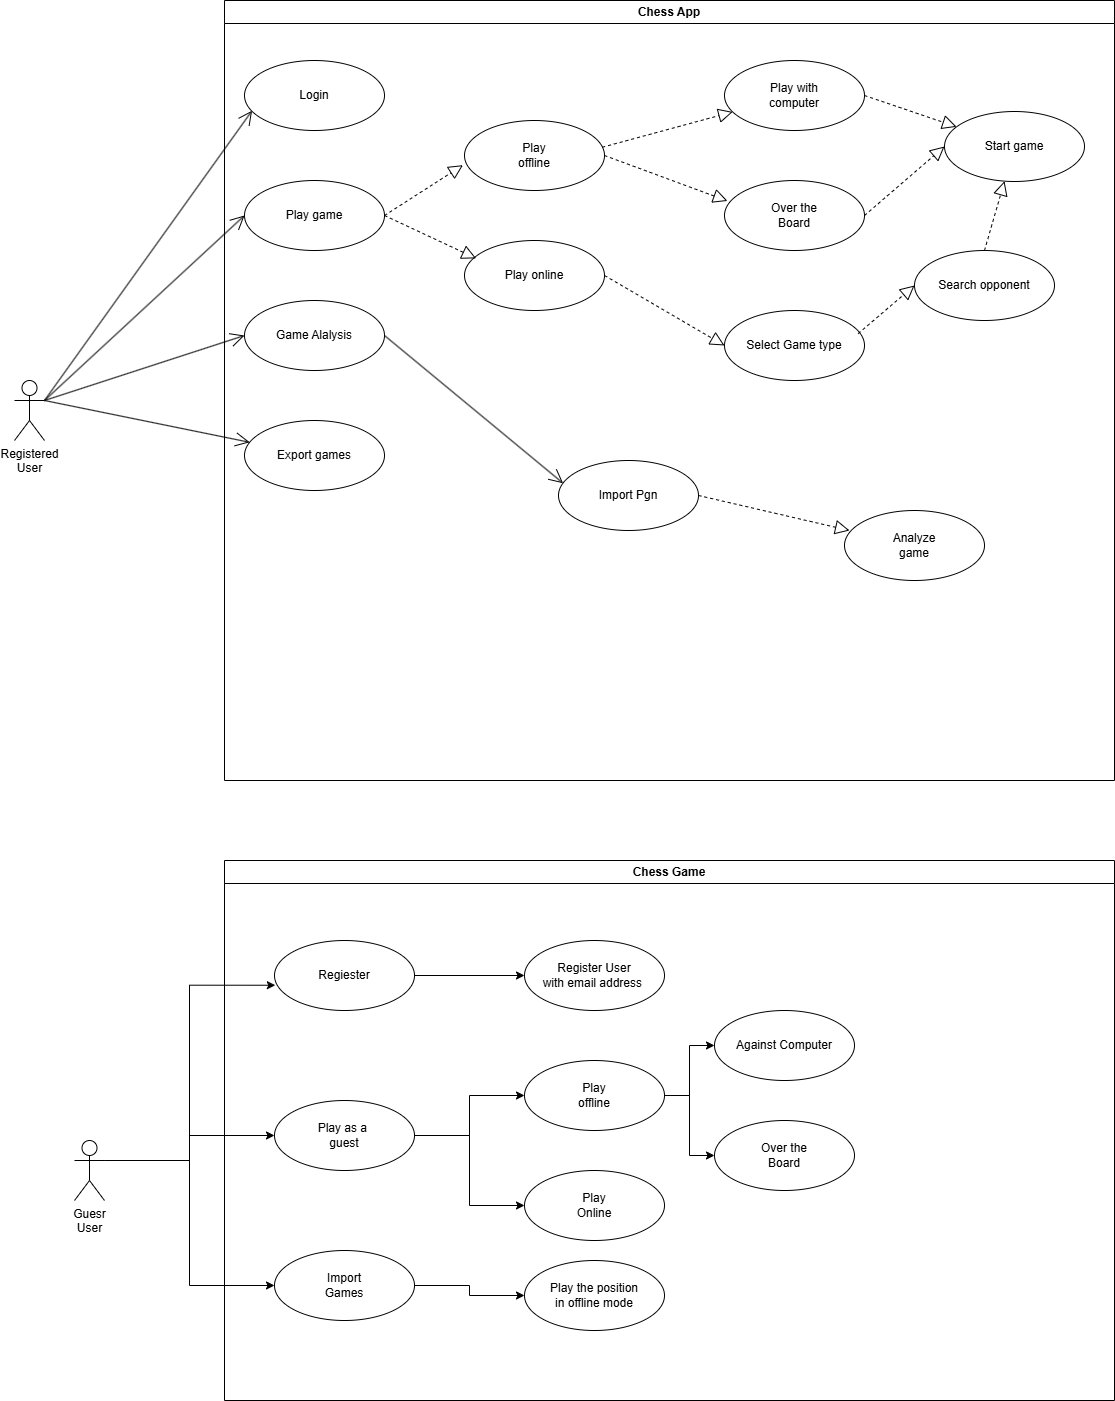

The diagram above was exported from draw.io. Its source (the exported page's mxGraphModel, read from the mxfile embedded in the PNG):
<mxGraphModel dx="1042" dy="574" grid="1" gridSize="10" guides="1" tooltips="1" connect="1" arrows="1" fold="1" page="1" pageScale="1" pageWidth="850" pageHeight="1100" math="0" shadow="0">
  <root>
    <mxCell id="0" />
    <mxCell id="1" parent="0" />
    <mxCell id="t7VdLqqm-lO5jbP7Tc2K-1" value="Chess App" style="swimlane;whiteSpace=wrap;html=1;" parent="1" vertex="1">
      <mxGeometry x="280" y="20" width="890" height="780" as="geometry" />
    </mxCell>
    <mxCell id="t7VdLqqm-lO5jbP7Tc2K-4" value="Login" style="ellipse;whiteSpace=wrap;html=1;" parent="t7VdLqqm-lO5jbP7Tc2K-1" vertex="1">
      <mxGeometry x="20" y="60" width="140" height="70" as="geometry" />
    </mxCell>
    <mxCell id="t7VdLqqm-lO5jbP7Tc2K-5" value="Game Alalysis" style="ellipse;whiteSpace=wrap;html=1;" parent="t7VdLqqm-lO5jbP7Tc2K-1" vertex="1">
      <mxGeometry x="20" y="300" width="140" height="70" as="geometry" />
    </mxCell>
    <mxCell id="t7VdLqqm-lO5jbP7Tc2K-6" value="Play game" style="ellipse;whiteSpace=wrap;html=1;" parent="t7VdLqqm-lO5jbP7Tc2K-1" vertex="1">
      <mxGeometry x="20" y="180" width="140" height="70" as="geometry" />
    </mxCell>
    <mxCell id="t7VdLqqm-lO5jbP7Tc2K-8" value="Export&amp;nbsp;&lt;span style=&quot;background-color: transparent; color: light-dark(rgb(0, 0, 0), rgb(255, 255, 255));&quot;&gt;games&lt;/span&gt;" style="ellipse;whiteSpace=wrap;html=1;" parent="t7VdLqqm-lO5jbP7Tc2K-1" vertex="1">
      <mxGeometry x="20" y="420" width="140" height="70" as="geometry" />
    </mxCell>
    <mxCell id="t7VdLqqm-lO5jbP7Tc2K-22" value="Play&lt;div&gt;offline&lt;/div&gt;" style="ellipse;whiteSpace=wrap;html=1;" parent="t7VdLqqm-lO5jbP7Tc2K-1" vertex="1">
      <mxGeometry x="240" y="120" width="140" height="70" as="geometry" />
    </mxCell>
    <mxCell id="t7VdLqqm-lO5jbP7Tc2K-23" value="Play online" style="ellipse;whiteSpace=wrap;html=1;" parent="t7VdLqqm-lO5jbP7Tc2K-1" vertex="1">
      <mxGeometry x="240" y="240" width="140" height="70" as="geometry" />
    </mxCell>
    <mxCell id="t7VdLqqm-lO5jbP7Tc2K-24" value="Over the&lt;div&gt;Board&lt;/div&gt;" style="ellipse;whiteSpace=wrap;html=1;" parent="t7VdLqqm-lO5jbP7Tc2K-1" vertex="1">
      <mxGeometry x="500" y="180" width="140" height="70" as="geometry" />
    </mxCell>
    <mxCell id="t7VdLqqm-lO5jbP7Tc2K-25" value="Play with&lt;div&gt;computer&lt;/div&gt;" style="ellipse;whiteSpace=wrap;html=1;" parent="t7VdLqqm-lO5jbP7Tc2K-1" vertex="1">
      <mxGeometry x="500" y="60" width="140" height="70" as="geometry" />
    </mxCell>
    <mxCell id="t7VdLqqm-lO5jbP7Tc2K-26" value="Select Game type" style="ellipse;whiteSpace=wrap;html=1;" parent="t7VdLqqm-lO5jbP7Tc2K-1" vertex="1">
      <mxGeometry x="500" y="310" width="140" height="70" as="geometry" />
    </mxCell>
    <mxCell id="t7VdLqqm-lO5jbP7Tc2K-27" value="" style="endArrow=block;dashed=1;endFill=0;endSize=12;html=1;rounded=0;entryX=-0.011;entryY=0.638;entryDx=0;entryDy=0;entryPerimeter=0;exitX=1;exitY=0.5;exitDx=0;exitDy=0;" parent="t7VdLqqm-lO5jbP7Tc2K-1" source="t7VdLqqm-lO5jbP7Tc2K-6" target="t7VdLqqm-lO5jbP7Tc2K-22" edge="1">
      <mxGeometry width="160" relative="1" as="geometry">
        <mxPoint x="160" y="210" as="sourcePoint" />
        <mxPoint x="320" y="210" as="targetPoint" />
      </mxGeometry>
    </mxCell>
    <mxCell id="t7VdLqqm-lO5jbP7Tc2K-28" value="" style="endArrow=block;dashed=1;endFill=0;endSize=12;html=1;rounded=0;exitX=1;exitY=0.5;exitDx=0;exitDy=0;entryX=0.083;entryY=0.255;entryDx=0;entryDy=0;entryPerimeter=0;" parent="t7VdLqqm-lO5jbP7Tc2K-1" source="t7VdLqqm-lO5jbP7Tc2K-6" target="t7VdLqqm-lO5jbP7Tc2K-23" edge="1">
      <mxGeometry width="160" relative="1" as="geometry">
        <mxPoint x="160" y="230" as="sourcePoint" />
        <mxPoint x="320" y="230" as="targetPoint" />
      </mxGeometry>
    </mxCell>
    <mxCell id="t7VdLqqm-lO5jbP7Tc2K-32" value="" style="endArrow=block;dashed=1;endFill=0;endSize=12;html=1;rounded=0;exitX=0.984;exitY=0.382;exitDx=0;exitDy=0;exitPerimeter=0;" parent="t7VdLqqm-lO5jbP7Tc2K-1" source="t7VdLqqm-lO5jbP7Tc2K-22" target="t7VdLqqm-lO5jbP7Tc2K-25" edge="1">
      <mxGeometry width="160" relative="1" as="geometry">
        <mxPoint x="200" y="255" as="sourcePoint" />
        <mxPoint x="292" y="298" as="targetPoint" />
      </mxGeometry>
    </mxCell>
    <mxCell id="t7VdLqqm-lO5jbP7Tc2K-31" value="" style="endArrow=block;dashed=1;endFill=0;endSize=12;html=1;rounded=0;exitX=1;exitY=0.5;exitDx=0;exitDy=0;entryX=0.021;entryY=0.292;entryDx=0;entryDy=0;entryPerimeter=0;" parent="t7VdLqqm-lO5jbP7Tc2K-1" source="t7VdLqqm-lO5jbP7Tc2K-22" target="t7VdLqqm-lO5jbP7Tc2K-24" edge="1">
      <mxGeometry width="160" relative="1" as="geometry">
        <mxPoint x="190" y="245" as="sourcePoint" />
        <mxPoint x="282" y="288" as="targetPoint" />
      </mxGeometry>
    </mxCell>
    <mxCell id="t7VdLqqm-lO5jbP7Tc2K-30" value="" style="endArrow=block;dashed=1;endFill=0;endSize=12;html=1;rounded=0;exitX=1;exitY=0.5;exitDx=0;exitDy=0;entryX=0;entryY=0.5;entryDx=0;entryDy=0;" parent="t7VdLqqm-lO5jbP7Tc2K-1" source="t7VdLqqm-lO5jbP7Tc2K-23" target="t7VdLqqm-lO5jbP7Tc2K-26" edge="1">
      <mxGeometry width="160" relative="1" as="geometry">
        <mxPoint x="180" y="235" as="sourcePoint" />
        <mxPoint x="360" y="380" as="targetPoint" />
      </mxGeometry>
    </mxCell>
    <mxCell id="t7VdLqqm-lO5jbP7Tc2K-33" value="Search opponent" style="ellipse;whiteSpace=wrap;html=1;" parent="t7VdLqqm-lO5jbP7Tc2K-1" vertex="1">
      <mxGeometry x="690" y="250" width="140" height="70" as="geometry" />
    </mxCell>
    <mxCell id="t7VdLqqm-lO5jbP7Tc2K-29" value="" style="endArrow=block;dashed=1;endFill=0;endSize=12;html=1;rounded=0;exitX=0.955;exitY=0.33;exitDx=0;exitDy=0;exitPerimeter=0;entryX=0;entryY=0.5;entryDx=0;entryDy=0;" parent="t7VdLqqm-lO5jbP7Tc2K-1" source="t7VdLqqm-lO5jbP7Tc2K-26" target="t7VdLqqm-lO5jbP7Tc2K-33" edge="1">
      <mxGeometry width="160" relative="1" as="geometry">
        <mxPoint x="170" y="225" as="sourcePoint" />
        <mxPoint x="780" y="100" as="targetPoint" />
      </mxGeometry>
    </mxCell>
    <mxCell id="t7VdLqqm-lO5jbP7Tc2K-34" value="Start game&lt;span style=&quot;color: rgba(0, 0, 0, 0); font-family: monospace; font-size: 0px; text-align: start; text-wrap-mode: nowrap;&quot;&gt;%3CmxGraphModel%3E%3Croot%3E%3CmxCell%20id%3D%220%22%2F%3E%3CmxCell%20id%3D%221%22%20parent%3D%220%22%2F%3E%3CmxCell%20id%3D%222%22%20value%3D%22%22%20style%3D%22endArrow%3Dblock%3Bdashed%3D1%3BendFill%3D0%3BendSize%3D12%3Bhtml%3D1%3Brounded%3D0%3BexitX%3D1%3BexitY%3D0.5%3BexitDx%3D0%3BexitDy%3D0%3BentryX%3D0.083%3BentryY%3D0.255%3BentryDx%3D0%3BentryDy%3D0%3BentryPerimeter%3D0%3B%22%20edge%3D%221%22%20parent%3D%221%22%3E%3CmxGeometry%20width%3D%22160%22%20relative%3D%221%22%20as%3D%22geometry%22%3E%3CmxPoint%20x%3D%22440%22%20y%3D%22235%22%20as%3D%22sourcePoint%22%2F%3E%3CmxPoint%20x%3D%22532%22%20y%3D%22278%22%20as%3D%22targetPoint%22%2F%3E%3C%2FmxGeometry%3E%3C%2FmxCell%3E%3C%2Froot%3E%3C%2FmxGraphModel%3E&lt;/span&gt;&lt;span style=&quot;color: rgba(0, 0, 0, 0); font-family: monospace; font-size: 0px; text-align: start; text-wrap-mode: nowrap;&quot;&gt;%3CmxGraphModel%3E%3Croot%3E%3CmxCell%20id%3D%220%22%2F%3E%3CmxCell%20id%3D%221%22%20parent%3D%220%22%2F%3E%3CmxCell%20id%3D%222%22%20value%3D%22%22%20style%3D%22endArrow%3Dblock%3Bdashed%3D1%3BendFill%3D0%3BendSize%3D12%3Bhtml%3D1%3Brounded%3D0%3BexitX%3D1%3BexitY%3D0.5%3BexitDx%3D0%3BexitDy%3D0%3BentryX%3D0.083%3BentryY%3D0.255%3BentryDx%3D0%3BentryDy%3D0%3BentryPerimeter%3D0%3B%22%20edge%3D%221%22%20parent%3D%221%22%3E%3CmxGeometry%20width%3D%22160%22%20relative%3D%221%22%20as%3D%22geometry%22%3E%3CmxPoint%20x%3D%22440%22%20y%3D%22235%22%20as%3D%22sourcePoint%22%2F%3E%3CmxPoint%20x%3D%22532%22%20y%3D%22278%22%20as%3D%22targetPoint%22%2F%3E%3C%2FmxGeometry%3E%3C%2FmxCell%3E%3C%2Froot%3E%3C%2FmxGraphModel%3E&lt;/span&gt;&lt;span style=&quot;color: rgba(0, 0, 0, 0); font-family: monospace; font-size: 0px; text-align: start; text-wrap-mode: nowrap;&quot;&gt;%3CmxGraphModel%3E%3Croot%3E%3CmxCell%20id%3D%220%22%2F%3E%3CmxCell%20id%3D%221%22%20parent%3D%220%22%2F%3E%3CmxCell%20id%3D%222%22%20value%3D%22%22%20style%3D%22endArrow%3Dblock%3Bdashed%3D1%3BendFill%3D0%3BendSize%3D12%3Bhtml%3D1%3Brounded%3D0%3BexitX%3D1%3BexitY%3D0.5%3BexitDx%3D0%3BexitDy%3D0%3BentryX%3D0.083%3BentryY%3D0.255%3BentryDx%3D0%3BentryDy%3D0%3BentryPerimeter%3D0%3B%22%20edge%3D%221%22%20parent%3D%221%22%3E%3CmxGeometry%20width%3D%22160%22%20relative%3D%221%22%20as%3D%22geometry%22%3E%3CmxPoint%20x%3D%22440%22%20y%3D%22235%22%20as%3D%22sourcePoint%22%2F%3E%3CmxPoint%20x%3D%22532%22%20y%3D%22278%22%20as%3D%22targetPoint%22%2F%3E%3C%2FmxGeometry%3E%3C%2FmxCell%3E%3C%2Froot%3E%3C%2FmxGraphModel%3E&lt;/span&gt;" style="ellipse;whiteSpace=wrap;html=1;" parent="t7VdLqqm-lO5jbP7Tc2K-1" vertex="1">
      <mxGeometry x="720" y="111" width="140" height="70" as="geometry" />
    </mxCell>
    <mxCell id="t7VdLqqm-lO5jbP7Tc2K-37" value="" style="endArrow=block;dashed=1;endFill=0;endSize=12;html=1;rounded=0;exitX=1;exitY=0.5;exitDx=0;exitDy=0;" parent="t7VdLqqm-lO5jbP7Tc2K-1" source="t7VdLqqm-lO5jbP7Tc2K-25" target="t7VdLqqm-lO5jbP7Tc2K-34" edge="1">
      <mxGeometry width="160" relative="1" as="geometry">
        <mxPoint x="230" y="285" as="sourcePoint" />
        <mxPoint x="322" y="328" as="targetPoint" />
      </mxGeometry>
    </mxCell>
    <mxCell id="t7VdLqqm-lO5jbP7Tc2K-35" value="" style="endArrow=block;dashed=1;endFill=0;endSize=12;html=1;rounded=0;exitX=1;exitY=0.5;exitDx=0;exitDy=0;entryX=0;entryY=0.5;entryDx=0;entryDy=0;" parent="t7VdLqqm-lO5jbP7Tc2K-1" source="t7VdLqqm-lO5jbP7Tc2K-24" target="t7VdLqqm-lO5jbP7Tc2K-34" edge="1">
      <mxGeometry width="160" relative="1" as="geometry">
        <mxPoint x="210" y="265" as="sourcePoint" />
        <mxPoint x="302" y="308" as="targetPoint" />
      </mxGeometry>
    </mxCell>
    <mxCell id="t7VdLqqm-lO5jbP7Tc2K-36" value="" style="endArrow=block;dashed=1;endFill=0;endSize=12;html=1;rounded=0;exitX=0.5;exitY=0;exitDx=0;exitDy=0;" parent="t7VdLqqm-lO5jbP7Tc2K-1" source="t7VdLqqm-lO5jbP7Tc2K-33" target="t7VdLqqm-lO5jbP7Tc2K-34" edge="1">
      <mxGeometry width="160" relative="1" as="geometry">
        <mxPoint x="220" y="275" as="sourcePoint" />
        <mxPoint x="312" y="318" as="targetPoint" />
      </mxGeometry>
    </mxCell>
    <mxCell id="t7VdLqqm-lO5jbP7Tc2K-41" value="Analyze&lt;div&gt;game&lt;/div&gt;" style="ellipse;whiteSpace=wrap;html=1;" parent="t7VdLqqm-lO5jbP7Tc2K-1" vertex="1">
      <mxGeometry x="620" y="510" width="140" height="70" as="geometry" />
    </mxCell>
    <mxCell id="t7VdLqqm-lO5jbP7Tc2K-40" value="" style="endArrow=block;dashed=1;endFill=0;endSize=12;html=1;rounded=0;exitX=1;exitY=0.5;exitDx=0;exitDy=0;" parent="t7VdLqqm-lO5jbP7Tc2K-1" source="t7VdLqqm-lO5jbP7Tc2K-21" edge="1">
      <mxGeometry width="160" relative="1" as="geometry">
        <mxPoint x="545" y="540" as="sourcePoint" />
        <mxPoint x="625" y="530" as="targetPoint" />
      </mxGeometry>
    </mxCell>
    <mxCell id="t7VdLqqm-lO5jbP7Tc2K-18" value="" style="endArrow=open;endFill=1;endSize=12;html=1;rounded=0;entryX=0.033;entryY=0.325;entryDx=0;entryDy=0;entryPerimeter=0;exitX=1;exitY=0.5;exitDx=0;exitDy=0;" parent="t7VdLqqm-lO5jbP7Tc2K-1" source="t7VdLqqm-lO5jbP7Tc2K-5" target="t7VdLqqm-lO5jbP7Tc2K-21" edge="1">
      <mxGeometry width="160" relative="1" as="geometry">
        <mxPoint x="170" y="340" as="sourcePoint" />
        <mxPoint x="443" y="110" as="targetPoint" />
      </mxGeometry>
    </mxCell>
    <mxCell id="t7VdLqqm-lO5jbP7Tc2K-21" value="Import Pgn" style="ellipse;whiteSpace=wrap;html=1;" parent="t7VdLqqm-lO5jbP7Tc2K-1" vertex="1">
      <mxGeometry x="334" y="460" width="140" height="70" as="geometry" />
    </mxCell>
    <mxCell id="t7VdLqqm-lO5jbP7Tc2K-3" value="Registered&lt;div&gt;User&lt;/div&gt;" style="shape=umlActor;verticalLabelPosition=bottom;verticalAlign=top;html=1;outlineConnect=0;" parent="1" vertex="1">
      <mxGeometry x="70" y="400" width="30" height="60" as="geometry" />
    </mxCell>
    <mxCell id="t7VdLqqm-lO5jbP7Tc2K-10" value="" style="endArrow=open;endFill=1;endSize=12;html=1;rounded=0;entryX=0.054;entryY=0.717;entryDx=0;entryDy=0;entryPerimeter=0;exitX=1;exitY=0.3333333333333333;exitDx=0;exitDy=0;exitPerimeter=0;" parent="1" source="t7VdLqqm-lO5jbP7Tc2K-3" target="t7VdLqqm-lO5jbP7Tc2K-4" edge="1">
      <mxGeometry width="160" relative="1" as="geometry">
        <mxPoint x="150" y="210" as="sourcePoint" />
        <mxPoint x="310" y="210" as="targetPoint" />
      </mxGeometry>
    </mxCell>
    <mxCell id="t7VdLqqm-lO5jbP7Tc2K-12" value="" style="endArrow=open;endFill=1;endSize=12;html=1;rounded=0;entryX=0;entryY=0.5;entryDx=0;entryDy=0;exitX=1;exitY=0.3333333333333333;exitDx=0;exitDy=0;exitPerimeter=0;" parent="1" source="t7VdLqqm-lO5jbP7Tc2K-3" target="t7VdLqqm-lO5jbP7Tc2K-6" edge="1">
      <mxGeometry width="160" relative="1" as="geometry">
        <mxPoint x="190" y="210" as="sourcePoint" />
        <mxPoint x="348" y="150" as="targetPoint" />
      </mxGeometry>
    </mxCell>
    <mxCell id="t7VdLqqm-lO5jbP7Tc2K-13" value="" style="endArrow=open;endFill=1;endSize=12;html=1;rounded=0;entryX=0;entryY=0.5;entryDx=0;entryDy=0;exitX=1;exitY=0.3333333333333333;exitDx=0;exitDy=0;exitPerimeter=0;" parent="1" source="t7VdLqqm-lO5jbP7Tc2K-3" target="t7VdLqqm-lO5jbP7Tc2K-5" edge="1">
      <mxGeometry width="160" relative="1" as="geometry">
        <mxPoint x="200" y="220" as="sourcePoint" />
        <mxPoint x="358" y="160" as="targetPoint" />
      </mxGeometry>
    </mxCell>
    <mxCell id="t7VdLqqm-lO5jbP7Tc2K-14" value="" style="endArrow=open;endFill=1;endSize=12;html=1;rounded=0;exitX=1;exitY=0.3333333333333333;exitDx=0;exitDy=0;exitPerimeter=0;" parent="1" source="t7VdLqqm-lO5jbP7Tc2K-3" target="t7VdLqqm-lO5jbP7Tc2K-8" edge="1">
      <mxGeometry width="160" relative="1" as="geometry">
        <mxPoint x="210" y="230" as="sourcePoint" />
        <mxPoint x="368" y="170" as="targetPoint" />
      </mxGeometry>
    </mxCell>
    <mxCell id="t7VdLqqm-lO5jbP7Tc2K-43" value="Chess Game" style="swimlane;whiteSpace=wrap;html=1;" parent="1" vertex="1">
      <mxGeometry x="280" y="880" width="890" height="540" as="geometry" />
    </mxCell>
    <mxCell id="t7VdLqqm-lO5jbP7Tc2K-51" style="edgeStyle=orthogonalEdgeStyle;rounded=0;orthogonalLoop=1;jettySize=auto;html=1;exitX=1;exitY=0.5;exitDx=0;exitDy=0;entryX=0;entryY=0.5;entryDx=0;entryDy=0;" parent="t7VdLqqm-lO5jbP7Tc2K-43" source="t7VdLqqm-lO5jbP7Tc2K-45" target="t7VdLqqm-lO5jbP7Tc2K-52" edge="1">
      <mxGeometry relative="1" as="geometry">
        <mxPoint x="300" y="114.71428571428578" as="targetPoint" />
      </mxGeometry>
    </mxCell>
    <mxCell id="t7VdLqqm-lO5jbP7Tc2K-45" value="Regiester" style="ellipse;whiteSpace=wrap;html=1;" parent="t7VdLqqm-lO5jbP7Tc2K-43" vertex="1">
      <mxGeometry x="50" y="80" width="140" height="70" as="geometry" />
    </mxCell>
    <mxCell id="t7VdLqqm-lO5jbP7Tc2K-55" style="edgeStyle=orthogonalEdgeStyle;rounded=0;orthogonalLoop=1;jettySize=auto;html=1;exitX=1;exitY=0.5;exitDx=0;exitDy=0;" parent="t7VdLqqm-lO5jbP7Tc2K-43" source="t7VdLqqm-lO5jbP7Tc2K-46" target="t7VdLqqm-lO5jbP7Tc2K-53" edge="1">
      <mxGeometry relative="1" as="geometry" />
    </mxCell>
    <mxCell id="t7VdLqqm-lO5jbP7Tc2K-56" style="edgeStyle=orthogonalEdgeStyle;rounded=0;orthogonalLoop=1;jettySize=auto;html=1;exitX=1;exitY=0.5;exitDx=0;exitDy=0;" parent="t7VdLqqm-lO5jbP7Tc2K-43" source="t7VdLqqm-lO5jbP7Tc2K-46" target="t7VdLqqm-lO5jbP7Tc2K-54" edge="1">
      <mxGeometry relative="1" as="geometry" />
    </mxCell>
    <mxCell id="t7VdLqqm-lO5jbP7Tc2K-46" value="Play as a&amp;nbsp;&lt;div&gt;guest&lt;/div&gt;" style="ellipse;whiteSpace=wrap;html=1;" parent="t7VdLqqm-lO5jbP7Tc2K-43" vertex="1">
      <mxGeometry x="50" y="240" width="140" height="70" as="geometry" />
    </mxCell>
    <mxCell id="t7VdLqqm-lO5jbP7Tc2K-62" style="edgeStyle=orthogonalEdgeStyle;rounded=0;orthogonalLoop=1;jettySize=auto;html=1;exitX=1;exitY=0.5;exitDx=0;exitDy=0;" parent="t7VdLqqm-lO5jbP7Tc2K-43" source="t7VdLqqm-lO5jbP7Tc2K-47" target="t7VdLqqm-lO5jbP7Tc2K-61" edge="1">
      <mxGeometry relative="1" as="geometry" />
    </mxCell>
    <mxCell id="t7VdLqqm-lO5jbP7Tc2K-47" value="Import&lt;div&gt;Games&lt;/div&gt;" style="ellipse;whiteSpace=wrap;html=1;" parent="t7VdLqqm-lO5jbP7Tc2K-43" vertex="1">
      <mxGeometry x="50" y="390" width="140" height="70" as="geometry" />
    </mxCell>
    <mxCell id="t7VdLqqm-lO5jbP7Tc2K-52" value="Register User&lt;div&gt;with email address&lt;span style=&quot;background-color: transparent; color: light-dark(rgb(0, 0, 0), rgb(255, 255, 255));&quot;&gt;&amp;nbsp;&lt;/span&gt;&lt;/div&gt;" style="ellipse;whiteSpace=wrap;html=1;" parent="t7VdLqqm-lO5jbP7Tc2K-43" vertex="1">
      <mxGeometry x="300" y="80" width="140" height="70" as="geometry" />
    </mxCell>
    <mxCell id="t7VdLqqm-lO5jbP7Tc2K-59" style="edgeStyle=orthogonalEdgeStyle;rounded=0;orthogonalLoop=1;jettySize=auto;html=1;exitX=1;exitY=0.5;exitDx=0;exitDy=0;entryX=0;entryY=0.5;entryDx=0;entryDy=0;" parent="t7VdLqqm-lO5jbP7Tc2K-43" source="t7VdLqqm-lO5jbP7Tc2K-53" target="t7VdLqqm-lO5jbP7Tc2K-57" edge="1">
      <mxGeometry relative="1" as="geometry" />
    </mxCell>
    <mxCell id="t7VdLqqm-lO5jbP7Tc2K-60" style="edgeStyle=orthogonalEdgeStyle;rounded=0;orthogonalLoop=1;jettySize=auto;html=1;exitX=1;exitY=0.5;exitDx=0;exitDy=0;entryX=0;entryY=0.5;entryDx=0;entryDy=0;" parent="t7VdLqqm-lO5jbP7Tc2K-43" source="t7VdLqqm-lO5jbP7Tc2K-53" target="t7VdLqqm-lO5jbP7Tc2K-58" edge="1">
      <mxGeometry relative="1" as="geometry" />
    </mxCell>
    <mxCell id="t7VdLqqm-lO5jbP7Tc2K-53" value="Play&lt;div&gt;offline&lt;/div&gt;" style="ellipse;whiteSpace=wrap;html=1;" parent="t7VdLqqm-lO5jbP7Tc2K-43" vertex="1">
      <mxGeometry x="300" y="200" width="140" height="70" as="geometry" />
    </mxCell>
    <mxCell id="t7VdLqqm-lO5jbP7Tc2K-54" value="Play&lt;div&gt;Online&lt;/div&gt;" style="ellipse;whiteSpace=wrap;html=1;" parent="t7VdLqqm-lO5jbP7Tc2K-43" vertex="1">
      <mxGeometry x="300" y="310" width="140" height="70" as="geometry" />
    </mxCell>
    <mxCell id="t7VdLqqm-lO5jbP7Tc2K-57" value="Against Computer" style="ellipse;whiteSpace=wrap;html=1;" parent="t7VdLqqm-lO5jbP7Tc2K-43" vertex="1">
      <mxGeometry x="490" y="150" width="140" height="70" as="geometry" />
    </mxCell>
    <mxCell id="t7VdLqqm-lO5jbP7Tc2K-58" value="Over the&lt;div&gt;Board&lt;/div&gt;" style="ellipse;whiteSpace=wrap;html=1;" parent="t7VdLqqm-lO5jbP7Tc2K-43" vertex="1">
      <mxGeometry x="490" y="260" width="140" height="70" as="geometry" />
    </mxCell>
    <mxCell id="t7VdLqqm-lO5jbP7Tc2K-61" value="Play the position&lt;div&gt;in offline mode&lt;/div&gt;" style="ellipse;whiteSpace=wrap;html=1;" parent="t7VdLqqm-lO5jbP7Tc2K-43" vertex="1">
      <mxGeometry x="300" y="400" width="140" height="70" as="geometry" />
    </mxCell>
    <mxCell id="t7VdLqqm-lO5jbP7Tc2K-49" style="edgeStyle=orthogonalEdgeStyle;rounded=0;orthogonalLoop=1;jettySize=auto;html=1;exitX=1;exitY=0.3333333333333333;exitDx=0;exitDy=0;exitPerimeter=0;" parent="1" source="t7VdLqqm-lO5jbP7Tc2K-44" target="t7VdLqqm-lO5jbP7Tc2K-46" edge="1">
      <mxGeometry relative="1" as="geometry" />
    </mxCell>
    <mxCell id="t7VdLqqm-lO5jbP7Tc2K-50" style="edgeStyle=orthogonalEdgeStyle;rounded=0;orthogonalLoop=1;jettySize=auto;html=1;exitX=1;exitY=0.3333333333333333;exitDx=0;exitDy=0;exitPerimeter=0;entryX=0;entryY=0.5;entryDx=0;entryDy=0;" parent="1" source="t7VdLqqm-lO5jbP7Tc2K-44" target="t7VdLqqm-lO5jbP7Tc2K-47" edge="1">
      <mxGeometry relative="1" as="geometry" />
    </mxCell>
    <mxCell id="t7VdLqqm-lO5jbP7Tc2K-44" value="Guesr&lt;div&gt;User&lt;/div&gt;" style="shape=umlActor;verticalLabelPosition=bottom;verticalAlign=top;html=1;outlineConnect=0;" parent="1" vertex="1">
      <mxGeometry x="130" y="1160" width="30" height="60" as="geometry" />
    </mxCell>
    <mxCell id="t7VdLqqm-lO5jbP7Tc2K-48" style="edgeStyle=orthogonalEdgeStyle;rounded=0;orthogonalLoop=1;jettySize=auto;html=1;exitX=1;exitY=0.3333333333333333;exitDx=0;exitDy=0;exitPerimeter=0;entryX=0.006;entryY=0.639;entryDx=0;entryDy=0;entryPerimeter=0;" parent="1" source="t7VdLqqm-lO5jbP7Tc2K-44" target="t7VdLqqm-lO5jbP7Tc2K-45" edge="1">
      <mxGeometry relative="1" as="geometry" />
    </mxCell>
  </root>
</mxGraphModel>